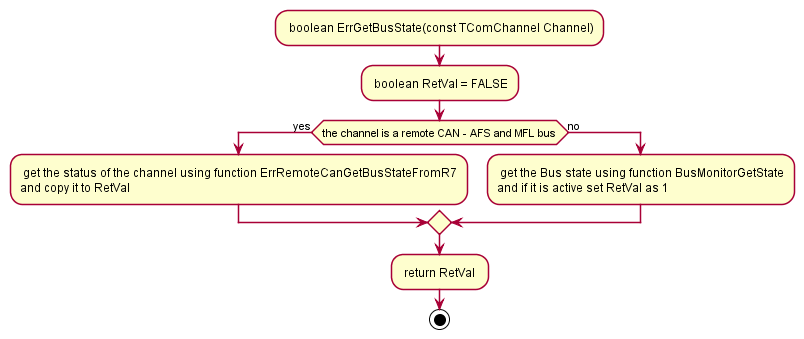

The diagram above was rendered by PlantUML. Its source (embedded in the PNG):
@startuml "ErrGetBusState.png"
	skinparam Style strictuml
	
	: boolean ErrGetBusState(const TComChannel Channel);
	: boolean RetVal = FALSE;
	
	if(the channel is a remote CAN - AFS and MFL bus) then (yes)
		: get the status of the channel using function ErrRemoteCanGetBusStateFromR7
		and copy it to RetVal;
	else(no)
		: get the Bus state using function BusMonitorGetState
		and if it is active set RetVal as 1;
	endif
	: return RetVal ;
	stop
@enduml